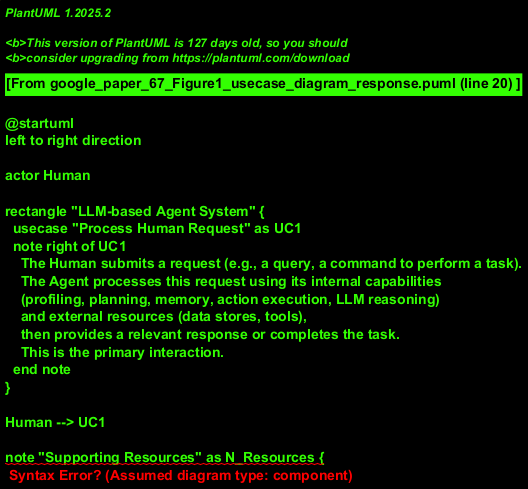

The diagram above was rendered by PlantUML. Its source (embedded in the PNG):
@startuml
left to right direction

actor Human

rectangle "LLM-based Agent System" {
  usecase "Process Human Request" as UC1
  note right of UC1
    The Human submits a request (e.g., a query, a command to perform a task).
    The Agent processes this request using its internal capabilities
    (profiling, planning, memory, action execution, LLM reasoning)
    and external resources (data stores, tools),
    then provides a relevant response or completes the task.
    This is the primary interaction.
  end note
}

Human --> UC1

note "Supporting Resources" as N_Resources {
  component LLM
  database MemoryStore
  database DataStore
  component Tool
}
UC1 .. N_Resources : uses >
note on link: The LLM-based Agent system relies on these resources to fulfill the "Process Human Request" use case. This representation links the use case to an informative note about resources.
@enduml